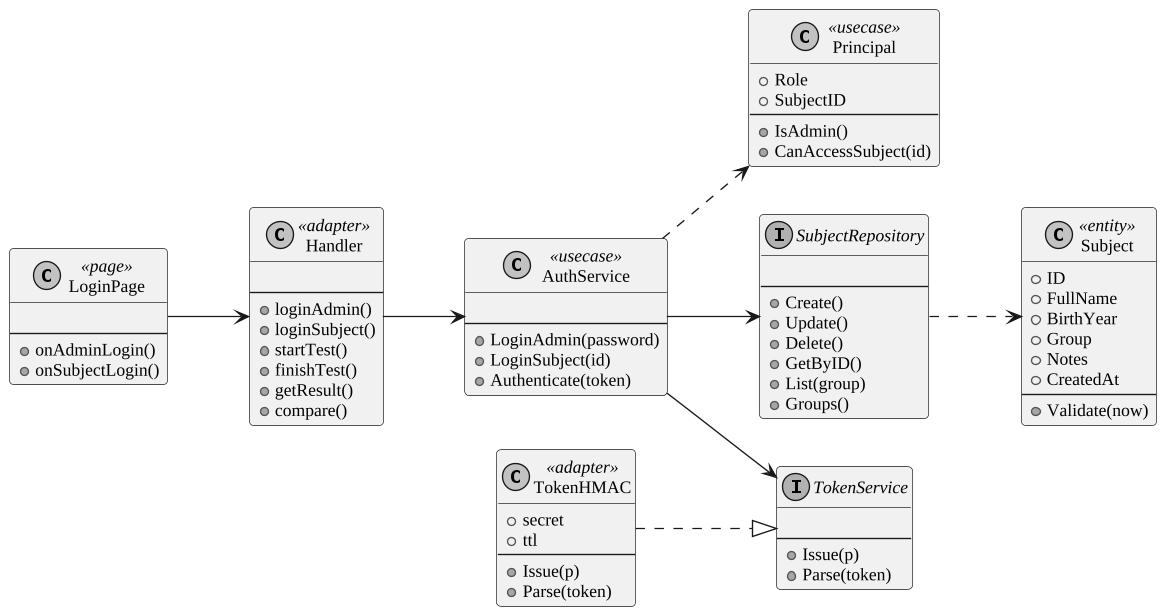

The diagram above was rendered by PlantUML. Its source (embedded in the PNG):
@startuml
skinparam monochrome true
skinparam shadowing false
skinparam defaultFontName "Liberation Serif"
skinparam defaultFontSize 13
skinparam dpi 130
skinparam ArrowFontSize 12
skinparam roundcorner 6
skinparam wrapWidth 320
left to right direction
class LoginPage <<page>> {

--
+ onAdminLogin()
+ onSubjectLogin()
}
class Handler <<adapter>> {

--
+ loginAdmin()
+ loginSubject()
+ startTest()
+ finishTest()
+ getResult()
+ compare()
}
class AuthService <<usecase>> {

--
+ LoginAdmin(password)
+ LoginSubject(id)
+ Authenticate(token)
}
class Principal <<usecase>> {
+ Role
+ SubjectID
--
+ IsAdmin()
+ CanAccessSubject(id)
}
interface SubjectRepository {

--
+ Create()
+ Update()
+ Delete()
+ GetByID()
+ List(group)
+ Groups()
}
interface TokenService {

--
+ Issue(p)
+ Parse(token)
}
class TokenHMAC <<adapter>> {
+ secret
+ ttl
--
+ Issue(p)
+ Parse(token)
}
class Subject <<entity>> {
+ ID
+ FullName
+ BirthYear
+ Group
+ Notes
+ CreatedAt
--
+ Validate(now)
}
LoginPage --> Handler
Handler --> AuthService
AuthService --> SubjectRepository
AuthService --> TokenService
AuthService ..> Principal
TokenHMAC ..|> TokenService
SubjectRepository ..> Subject
@enduml